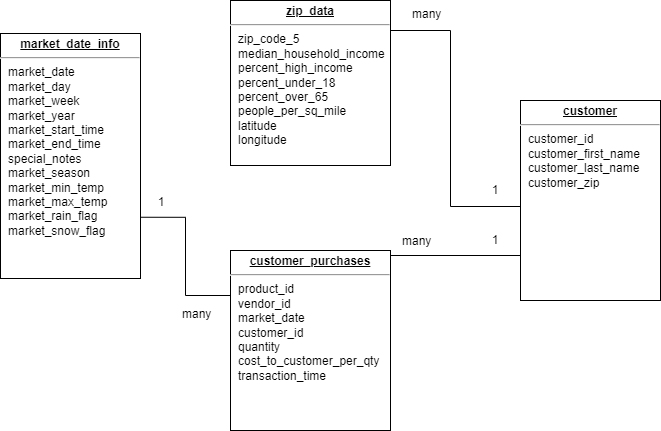

The diagram above was exported from draw.io. Its source (the exported page's mxGraphModel, read from the mxfile embedded in the PNG):
<mxGraphModel dx="1220" dy="725" grid="1" gridSize="10" guides="1" tooltips="1" connect="1" arrows="1" fold="1" page="1" pageScale="1" pageWidth="1100" pageHeight="850" background="none" math="0" shadow="0">
  <root>
    <mxCell id="0" />
    <mxCell id="1" parent="0" />
    <mxCell id="24794b860abc3c2d-17" value="&lt;p style=&quot;margin: 0px ; margin-top: 4px ; text-align: center ; text-decoration: underline&quot;&gt;&lt;b&gt;market_date_info&lt;/b&gt;&lt;/p&gt;&lt;hr&gt;&lt;p style=&quot;margin: 0px ; margin-left: 8px&quot;&gt;market_date&lt;/p&gt;&lt;p style=&quot;margin: 0px ; margin-left: 8px&quot;&gt;market_day&lt;/p&gt;&lt;p style=&quot;margin: 0px ; margin-left: 8px&quot;&gt;market_week&lt;/p&gt;&lt;p style=&quot;margin: 0px ; margin-left: 8px&quot;&gt;market_year&lt;/p&gt;&lt;p style=&quot;margin: 0px ; margin-left: 8px&quot;&gt;market_start_time&lt;/p&gt;&lt;p style=&quot;margin: 0px ; margin-left: 8px&quot;&gt;market_end_time&lt;/p&gt;&lt;p style=&quot;margin: 0px ; margin-left: 8px&quot;&gt;special_notes&lt;/p&gt;&lt;p style=&quot;margin: 0px ; margin-left: 8px&quot;&gt;market_season&lt;/p&gt;&lt;p style=&quot;margin: 0px ; margin-left: 8px&quot;&gt;market_min_temp&lt;/p&gt;&lt;p style=&quot;margin: 0px ; margin-left: 8px&quot;&gt;market_max_temp&lt;/p&gt;&lt;p style=&quot;margin: 0px ; margin-left: 8px&quot;&gt;market_rain_flag&lt;/p&gt;&lt;p style=&quot;margin: 0px ; margin-left: 8px&quot;&gt;market_snow_flag&lt;/p&gt;" style="verticalAlign=top;align=left;overflow=fill;fontSize=12;fontFamily=Helvetica;html=1;rounded=0;shadow=0;comic=0;labelBackgroundColor=none;strokeWidth=1" parent="1" vertex="1">
      <mxGeometry x="190" y="303" width="140" height="245" as="geometry" />
    </mxCell>
    <mxCell id="24794b860abc3c2d-32" style="edgeStyle=orthogonalEdgeStyle;rounded=0;html=1;labelBackgroundColor=none;endArrow=none;endFill=0;endSize=8;fontFamily=Verdana;fontSize=12;align=left;exitX=1;exitY=0.5;" parent="1" source="24794b860abc3c2d-20" target="24794b860abc3c2d-24" edge="1">
      <mxGeometry relative="1" as="geometry">
        <Array as="points">
          <mxPoint x="580" y="300" />
          <mxPoint x="640" y="300" />
          <mxPoint x="640" y="476" />
        </Array>
      </mxGeometry>
    </mxCell>
    <mxCell id="24794b860abc3c2d-20" value="&lt;p style=&quot;margin: 0px ; margin-top: 4px ; text-align: center ; text-decoration: underline&quot;&gt;&lt;b&gt;zip_data&lt;/b&gt;&lt;/p&gt;&lt;hr&gt;&lt;p style=&quot;margin: 0px ; margin-left: 8px&quot;&gt;zip_code_5&lt;/p&gt;&lt;p style=&quot;margin: 0px ; margin-left: 8px&quot;&gt;median_household_income&lt;/p&gt;&lt;p style=&quot;margin: 0px ; margin-left: 8px&quot;&gt;percent_high_income&lt;/p&gt;&lt;p style=&quot;margin: 0px ; margin-left: 8px&quot;&gt;percent_under_18&lt;/p&gt;&lt;p style=&quot;margin: 0px ; margin-left: 8px&quot;&gt;percent_over_65&lt;/p&gt;&lt;p style=&quot;margin: 0px ; margin-left: 8px&quot;&gt;people_per_sq_mile&lt;/p&gt;&lt;p style=&quot;margin: 0px ; margin-left: 8px&quot;&gt;latitude&lt;/p&gt;&lt;p style=&quot;margin: 0px ; margin-left: 8px&quot;&gt;longitude&lt;/p&gt;" style="verticalAlign=top;align=left;overflow=fill;fontSize=12;fontFamily=Helvetica;html=1;rounded=0;shadow=0;comic=0;labelBackgroundColor=none;strokeWidth=1" parent="1" vertex="1">
      <mxGeometry x="420" y="270" width="160" height="165" as="geometry" />
    </mxCell>
    <mxCell id="24794b860abc3c2d-33" style="edgeStyle=orthogonalEdgeStyle;rounded=0;html=1;exitX=1;exitY=0.5;entryX=0;entryY=0.75;labelBackgroundColor=none;endArrow=none;endFill=0;endSize=8;fontFamily=Verdana;fontSize=12;align=left;" parent="1" source="24794b860abc3c2d-21" target="24794b860abc3c2d-24" edge="1">
      <mxGeometry relative="1" as="geometry">
        <Array as="points">
          <mxPoint x="575" y="555" />
          <mxPoint x="575" y="525" />
        </Array>
      </mxGeometry>
    </mxCell>
    <mxCell id="24794b860abc3c2d-48" style="edgeStyle=orthogonalEdgeStyle;rounded=0;html=1;exitX=0;exitY=0.25;entryX=1;entryY=0.75;labelBackgroundColor=none;endArrow=none;endFill=0;endSize=8;fontFamily=Verdana;fontSize=12;align=left;" parent="1" source="24794b860abc3c2d-21" target="24794b860abc3c2d-17" edge="1">
      <mxGeometry relative="1" as="geometry" />
    </mxCell>
    <mxCell id="24794b860abc3c2d-21" value="&lt;p style=&quot;margin: 0px ; margin-top: 4px ; text-align: center ; text-decoration: underline&quot;&gt;&lt;b&gt;customer_purchases&lt;/b&gt;&lt;/p&gt;&lt;hr&gt;&lt;p style=&quot;margin: 0px ; margin-left: 8px&quot;&gt;product_id&lt;/p&gt;&lt;p style=&quot;margin: 0px ; margin-left: 8px&quot;&gt;vendor_id&lt;/p&gt;&lt;p style=&quot;margin: 0px ; margin-left: 8px&quot;&gt;market_date&lt;/p&gt;&lt;p style=&quot;margin: 0px ; margin-left: 8px&quot;&gt;customer_id&lt;/p&gt;&lt;p style=&quot;margin: 0px ; margin-left: 8px&quot;&gt;quantity&lt;/p&gt;&lt;p style=&quot;margin: 0px ; margin-left: 8px&quot;&gt;cost_to_customer_per_qty&lt;/p&gt;&lt;p style=&quot;margin: 0px ; margin-left: 8px&quot;&gt;transaction_time&lt;/p&gt;" style="verticalAlign=top;align=left;overflow=fill;fontSize=12;fontFamily=Helvetica;html=1;rounded=0;shadow=0;comic=0;labelBackgroundColor=none;strokeWidth=1" parent="1" vertex="1">
      <mxGeometry x="420" y="520" width="160" height="180" as="geometry" />
    </mxCell>
    <mxCell id="24794b860abc3c2d-24" value="&lt;p style=&quot;margin: 0px ; margin-top: 4px ; text-align: center ; text-decoration: underline&quot;&gt;&lt;b&gt;customer&lt;/b&gt;&lt;/p&gt;&lt;hr&gt;&lt;p style=&quot;margin: 0px ; margin-left: 8px&quot;&gt;customer_id&lt;/p&gt;&lt;p style=&quot;margin: 0px ; margin-left: 8px&quot;&gt;customer_first_name&lt;/p&gt;&lt;p style=&quot;margin: 0px ; margin-left: 8px&quot;&gt;customer_last_name&lt;/p&gt;&lt;p style=&quot;margin: 0px ; margin-left: 8px&quot;&gt;customer_zip&lt;/p&gt;&lt;p style=&quot;margin: 0px ; margin-left: 8px&quot;&gt;&lt;br&gt;&lt;/p&gt;" style="verticalAlign=top;align=left;overflow=fill;fontSize=12;fontFamily=Helvetica;html=1;rounded=0;shadow=0;comic=0;labelBackgroundColor=none;strokeWidth=1" parent="1" vertex="1">
      <mxGeometry x="710" y="370" width="140" height="200" as="geometry" />
    </mxCell>
    <UserObject label="1" placeholders="1" name="Variable" id="iN3Tn_6kLSIH2q1hwPM--8">
      <mxCell style="text;html=1;strokeColor=none;fillColor=none;align=center;verticalAlign=middle;whiteSpace=wrap;overflow=hidden;" parent="1" vertex="1">
        <mxGeometry x="670" y="500" width="30" height="20" as="geometry" />
      </mxCell>
    </UserObject>
    <UserObject label="1" placeholders="1" name="Variable" id="iN3Tn_6kLSIH2q1hwPM--9">
      <mxCell style="text;html=1;strokeColor=none;fillColor=none;align=center;verticalAlign=middle;whiteSpace=wrap;overflow=hidden;" parent="1" vertex="1">
        <mxGeometry x="670" y="450" width="30" height="20" as="geometry" />
      </mxCell>
    </UserObject>
    <mxCell id="iN3Tn_6kLSIH2q1hwPM--10" value="many" style="text;whiteSpace=wrap;html=1;" parent="1" vertex="1">
      <mxGeometry x="600" y="270" width="40" height="20" as="geometry" />
    </mxCell>
    <mxCell id="iN3Tn_6kLSIH2q1hwPM--12" value="many" style="text;whiteSpace=wrap;html=1;" parent="1" vertex="1">
      <mxGeometry x="590" y="497" width="40" height="20" as="geometry" />
    </mxCell>
    <mxCell id="iN3Tn_6kLSIH2q1hwPM--13" value="many" style="text;whiteSpace=wrap;html=1;" parent="1" vertex="1">
      <mxGeometry x="370" y="570" width="40" height="20" as="geometry" />
    </mxCell>
    <UserObject label="1" placeholders="1" name="Variable" id="iN3Tn_6kLSIH2q1hwPM--14">
      <mxCell style="text;html=1;strokeColor=none;fillColor=none;align=center;verticalAlign=middle;whiteSpace=wrap;overflow=hidden;" parent="1" vertex="1">
        <mxGeometry x="336" y="462" width="30" height="20" as="geometry" />
      </mxCell>
    </UserObject>
  </root>
</mxGraphModel>